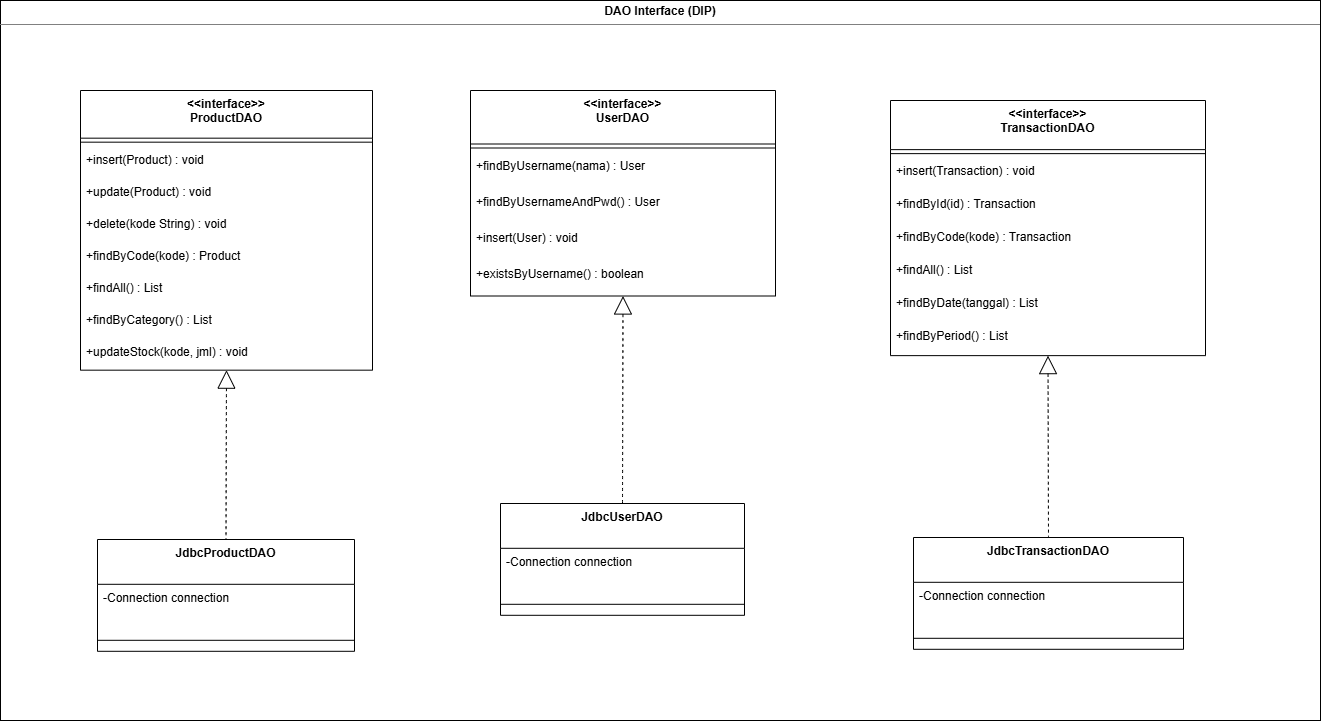

The diagram above was exported from draw.io. Its source (the exported page's mxGraphModel, read from the mxfile embedded in the PNG):
<mxGraphModel dx="2180" dy="1163" grid="1" gridSize="10" guides="1" tooltips="1" connect="1" arrows="1" fold="1" page="1" pageScale="1" pageWidth="1169" pageHeight="827" math="0" shadow="0">
  <root>
    <mxCell id="0" />
    <mxCell id="1" parent="0" />
    <mxCell id="L5TfxE-5naulMGHBxo4S-1" parent="1" style="verticalAlign=top;align=left;overflow=fill;html=1;whiteSpace=wrap;fillColor=none;" value="&lt;p style=&quot;margin:0px;margin-top:4px;text-align:center;&quot;&gt;&lt;b&gt;DAO Interface (DIP)&lt;/b&gt;&lt;/p&gt;&lt;hr size=&quot;1&quot; style=&quot;border-style:solid;&quot;&gt;&lt;div style=&quot;height:2px;&quot;&gt;&lt;/div&gt;" vertex="1">
      <mxGeometry height="720" width="1320" x="200" y="140" as="geometry" />
    </mxCell>
    <mxCell id="L5TfxE-5naulMGHBxo4S-2" parent="1" style="swimlane;fontStyle=1;align=center;verticalAlign=top;childLayout=stackLayout;horizontal=1;startSize=47.66666666666667;horizontalStack=0;resizeParent=1;resizeParentMax=0;resizeLast=0;collapsible=0;marginBottom=0;" value="&lt;&lt;interface&gt;&gt;&#10;ProductDAO" vertex="1">
      <mxGeometry height="279.6666666666667" width="292" x="280" y="230" as="geometry" />
    </mxCell>
    <mxCell id="L5TfxE-5naulMGHBxo4S-3" parent="L5TfxE-5naulMGHBxo4S-2" style="line;strokeWidth=1;fillColor=none;align=left;verticalAlign=middle;spacingTop=-1;spacingLeft=3;spacingRight=3;rotatable=0;labelPosition=right;points=[];portConstraint=eastwest;strokeColor=inherit;" vertex="1">
      <mxGeometry height="8" width="292" y="47.66666666666667" as="geometry" />
    </mxCell>
    <mxCell id="L5TfxE-5naulMGHBxo4S-4" parent="L5TfxE-5naulMGHBxo4S-2" style="text;strokeColor=none;fillColor=none;align=left;verticalAlign=top;spacingLeft=4;spacingRight=4;overflow=hidden;rotatable=0;points=[[0,0.5],[1,0.5]];portConstraint=eastwest;" value="+insert(Product) : void" vertex="1">
      <mxGeometry height="32" width="292" y="55.66666666666667" as="geometry" />
    </mxCell>
    <mxCell id="L5TfxE-5naulMGHBxo4S-5" parent="L5TfxE-5naulMGHBxo4S-2" style="text;strokeColor=none;fillColor=none;align=left;verticalAlign=top;spacingLeft=4;spacingRight=4;overflow=hidden;rotatable=0;points=[[0,0.5],[1,0.5]];portConstraint=eastwest;" value="+update(Product) : void" vertex="1">
      <mxGeometry height="32" width="292" y="87.66666666666667" as="geometry" />
    </mxCell>
    <mxCell id="L5TfxE-5naulMGHBxo4S-6" parent="L5TfxE-5naulMGHBxo4S-2" style="text;strokeColor=none;fillColor=none;align=left;verticalAlign=top;spacingLeft=4;spacingRight=4;overflow=hidden;rotatable=0;points=[[0,0.5],[1,0.5]];portConstraint=eastwest;" value="+delete(kode String) : void" vertex="1">
      <mxGeometry height="32" width="292" y="119.66666666666667" as="geometry" />
    </mxCell>
    <mxCell id="L5TfxE-5naulMGHBxo4S-7" parent="L5TfxE-5naulMGHBxo4S-2" style="text;strokeColor=none;fillColor=none;align=left;verticalAlign=top;spacingLeft=4;spacingRight=4;overflow=hidden;rotatable=0;points=[[0,0.5],[1,0.5]];portConstraint=eastwest;" value="+findByCode(kode) : Product" vertex="1">
      <mxGeometry height="32" width="292" y="151.66666666666669" as="geometry" />
    </mxCell>
    <mxCell id="L5TfxE-5naulMGHBxo4S-8" parent="L5TfxE-5naulMGHBxo4S-2" style="text;strokeColor=none;fillColor=none;align=left;verticalAlign=top;spacingLeft=4;spacingRight=4;overflow=hidden;rotatable=0;points=[[0,0.5],[1,0.5]];portConstraint=eastwest;" value="+findAll() : List" vertex="1">
      <mxGeometry height="32" width="292" y="183.66666666666669" as="geometry" />
    </mxCell>
    <mxCell id="L5TfxE-5naulMGHBxo4S-9" parent="L5TfxE-5naulMGHBxo4S-2" style="text;strokeColor=none;fillColor=none;align=left;verticalAlign=top;spacingLeft=4;spacingRight=4;overflow=hidden;rotatable=0;points=[[0,0.5],[1,0.5]];portConstraint=eastwest;" value="+findByCategory() : List" vertex="1">
      <mxGeometry height="32" width="292" y="215.66666666666669" as="geometry" />
    </mxCell>
    <mxCell id="L5TfxE-5naulMGHBxo4S-10" parent="L5TfxE-5naulMGHBxo4S-2" style="text;strokeColor=none;fillColor=none;align=left;verticalAlign=top;spacingLeft=4;spacingRight=4;overflow=hidden;rotatable=0;points=[[0,0.5],[1,0.5]];portConstraint=eastwest;" value="+updateStock(kode, jml) : void" vertex="1">
      <mxGeometry height="32" width="292" y="247.66666666666669" as="geometry" />
    </mxCell>
    <mxCell id="L5TfxE-5naulMGHBxo4S-11" parent="1" style="swimlane;fontStyle=1;align=center;verticalAlign=top;childLayout=stackLayout;horizontal=1;startSize=44.8;horizontalStack=0;resizeParent=1;resizeParentMax=0;resizeLast=0;collapsible=0;marginBottom=0;" value="JdbcProductDAO" vertex="1">
      <mxGeometry height="111.8" width="257" x="297" y="679" as="geometry" />
    </mxCell>
    <mxCell id="L5TfxE-5naulMGHBxo4S-12" parent="L5TfxE-5naulMGHBxo4S-11" style="text;strokeColor=none;fillColor=none;align=left;verticalAlign=top;spacingLeft=4;spacingRight=4;overflow=hidden;rotatable=0;points=[[0,0.5],[1,0.5]];portConstraint=eastwest;" value="-Connection connection" vertex="1">
      <mxGeometry height="45" width="257" y="44.8" as="geometry" />
    </mxCell>
    <mxCell id="L5TfxE-5naulMGHBxo4S-13" parent="L5TfxE-5naulMGHBxo4S-11" style="line;strokeWidth=1;fillColor=none;align=left;verticalAlign=middle;spacingTop=-1;spacingLeft=3;spacingRight=3;rotatable=0;labelPosition=right;points=[];portConstraint=eastwest;strokeColor=inherit;" vertex="1">
      <mxGeometry height="22" width="257" y="89.8" as="geometry" />
    </mxCell>
    <mxCell id="L5TfxE-5naulMGHBxo4S-14" parent="1" style="swimlane;fontStyle=1;align=center;verticalAlign=top;childLayout=stackLayout;horizontal=1;startSize=53.5;horizontalStack=0;resizeParent=1;resizeParentMax=0;resizeLast=0;collapsible=0;marginBottom=0;" value="&lt;&lt;interface&gt;&gt;&#10;UserDAO" vertex="1">
      <mxGeometry height="205.5" width="305" x="670" y="230" as="geometry" />
    </mxCell>
    <mxCell id="L5TfxE-5naulMGHBxo4S-15" parent="L5TfxE-5naulMGHBxo4S-14" style="line;strokeWidth=1;fillColor=none;align=left;verticalAlign=middle;spacingTop=-1;spacingLeft=3;spacingRight=3;rotatable=0;labelPosition=right;points=[];portConstraint=eastwest;strokeColor=inherit;" vertex="1">
      <mxGeometry height="8" width="305" y="53.5" as="geometry" />
    </mxCell>
    <mxCell id="L5TfxE-5naulMGHBxo4S-16" parent="L5TfxE-5naulMGHBxo4S-14" style="text;strokeColor=none;fillColor=none;align=left;verticalAlign=top;spacingLeft=4;spacingRight=4;overflow=hidden;rotatable=0;points=[[0,0.5],[1,0.5]];portConstraint=eastwest;" value="+findByUsername(nama) : User" vertex="1">
      <mxGeometry height="36" width="305" y="61.5" as="geometry" />
    </mxCell>
    <mxCell id="L5TfxE-5naulMGHBxo4S-17" parent="L5TfxE-5naulMGHBxo4S-14" style="text;strokeColor=none;fillColor=none;align=left;verticalAlign=top;spacingLeft=4;spacingRight=4;overflow=hidden;rotatable=0;points=[[0,0.5],[1,0.5]];portConstraint=eastwest;" value="+findByUsernameAndPwd() : User" vertex="1">
      <mxGeometry height="36" width="305" y="97.5" as="geometry" />
    </mxCell>
    <mxCell id="L5TfxE-5naulMGHBxo4S-18" parent="L5TfxE-5naulMGHBxo4S-14" style="text;strokeColor=none;fillColor=none;align=left;verticalAlign=top;spacingLeft=4;spacingRight=4;overflow=hidden;rotatable=0;points=[[0,0.5],[1,0.5]];portConstraint=eastwest;" value="+insert(User) : void" vertex="1">
      <mxGeometry height="36" width="305" y="133.5" as="geometry" />
    </mxCell>
    <mxCell id="L5TfxE-5naulMGHBxo4S-19" parent="L5TfxE-5naulMGHBxo4S-14" style="text;strokeColor=none;fillColor=none;align=left;verticalAlign=top;spacingLeft=4;spacingRight=4;overflow=hidden;rotatable=0;points=[[0,0.5],[1,0.5]];portConstraint=eastwest;" value="+existsByUsername() : boolean" vertex="1">
      <mxGeometry height="36" width="305" y="169.5" as="geometry" />
    </mxCell>
    <mxCell id="L5TfxE-5naulMGHBxo4S-20" parent="1" style="swimlane;fontStyle=1;align=center;verticalAlign=top;childLayout=stackLayout;horizontal=1;startSize=44.8;horizontalStack=0;resizeParent=1;resizeParentMax=0;resizeLast=0;collapsible=0;marginBottom=0;" value="JdbcUserDAO" vertex="1">
      <mxGeometry height="111.8" width="244" x="700" y="643" as="geometry" />
    </mxCell>
    <mxCell id="L5TfxE-5naulMGHBxo4S-21" parent="L5TfxE-5naulMGHBxo4S-20" style="text;strokeColor=none;fillColor=none;align=left;verticalAlign=top;spacingLeft=4;spacingRight=4;overflow=hidden;rotatable=0;points=[[0,0.5],[1,0.5]];portConstraint=eastwest;" value="-Connection connection" vertex="1">
      <mxGeometry height="45" width="244" y="44.8" as="geometry" />
    </mxCell>
    <mxCell id="L5TfxE-5naulMGHBxo4S-22" parent="L5TfxE-5naulMGHBxo4S-20" style="line;strokeWidth=1;fillColor=none;align=left;verticalAlign=middle;spacingTop=-1;spacingLeft=3;spacingRight=3;rotatable=0;labelPosition=right;points=[];portConstraint=eastwest;strokeColor=inherit;" vertex="1">
      <mxGeometry height="22" width="244" y="89.8" as="geometry" />
    </mxCell>
    <mxCell id="L5TfxE-5naulMGHBxo4S-23" parent="1" style="swimlane;fontStyle=1;align=center;verticalAlign=top;childLayout=stackLayout;horizontal=1;startSize=49.125;horizontalStack=0;resizeParent=1;resizeParentMax=0;resizeLast=0;collapsible=0;marginBottom=0;" value="&lt;&lt;interface&gt;&gt;&#10;TransactionDAO" vertex="1">
      <mxGeometry height="255.125" width="315" x="1090" y="240" as="geometry" />
    </mxCell>
    <mxCell id="L5TfxE-5naulMGHBxo4S-24" parent="L5TfxE-5naulMGHBxo4S-23" style="line;strokeWidth=1;fillColor=none;align=left;verticalAlign=middle;spacingTop=-1;spacingLeft=3;spacingRight=3;rotatable=0;labelPosition=right;points=[];portConstraint=eastwest;strokeColor=inherit;" vertex="1">
      <mxGeometry height="8" width="315" y="49.125" as="geometry" />
    </mxCell>
    <mxCell id="L5TfxE-5naulMGHBxo4S-25" parent="L5TfxE-5naulMGHBxo4S-23" style="text;strokeColor=none;fillColor=none;align=left;verticalAlign=top;spacingLeft=4;spacingRight=4;overflow=hidden;rotatable=0;points=[[0,0.5],[1,0.5]];portConstraint=eastwest;" value="+insert(Transaction) : void" vertex="1">
      <mxGeometry height="33" width="315" y="57.125" as="geometry" />
    </mxCell>
    <mxCell id="L5TfxE-5naulMGHBxo4S-26" parent="L5TfxE-5naulMGHBxo4S-23" style="text;strokeColor=none;fillColor=none;align=left;verticalAlign=top;spacingLeft=4;spacingRight=4;overflow=hidden;rotatable=0;points=[[0,0.5],[1,0.5]];portConstraint=eastwest;" value="+findById(id) : Transaction" vertex="1">
      <mxGeometry height="33" width="315" y="90.125" as="geometry" />
    </mxCell>
    <mxCell id="L5TfxE-5naulMGHBxo4S-27" parent="L5TfxE-5naulMGHBxo4S-23" style="text;strokeColor=none;fillColor=none;align=left;verticalAlign=top;spacingLeft=4;spacingRight=4;overflow=hidden;rotatable=0;points=[[0,0.5],[1,0.5]];portConstraint=eastwest;" value="+findByCode(kode) : Transaction" vertex="1">
      <mxGeometry height="33" width="315" y="123.125" as="geometry" />
    </mxCell>
    <mxCell id="L5TfxE-5naulMGHBxo4S-28" parent="L5TfxE-5naulMGHBxo4S-23" style="text;strokeColor=none;fillColor=none;align=left;verticalAlign=top;spacingLeft=4;spacingRight=4;overflow=hidden;rotatable=0;points=[[0,0.5],[1,0.5]];portConstraint=eastwest;" value="+findAll() : List" vertex="1">
      <mxGeometry height="33" width="315" y="156.125" as="geometry" />
    </mxCell>
    <mxCell id="L5TfxE-5naulMGHBxo4S-29" parent="L5TfxE-5naulMGHBxo4S-23" style="text;strokeColor=none;fillColor=none;align=left;verticalAlign=top;spacingLeft=4;spacingRight=4;overflow=hidden;rotatable=0;points=[[0,0.5],[1,0.5]];portConstraint=eastwest;" value="+findByDate(tanggal) : List" vertex="1">
      <mxGeometry height="33" width="315" y="189.125" as="geometry" />
    </mxCell>
    <mxCell id="L5TfxE-5naulMGHBxo4S-30" parent="L5TfxE-5naulMGHBxo4S-23" style="text;strokeColor=none;fillColor=none;align=left;verticalAlign=top;spacingLeft=4;spacingRight=4;overflow=hidden;rotatable=0;points=[[0,0.5],[1,0.5]];portConstraint=eastwest;" value="+findByPeriod() : List" vertex="1">
      <mxGeometry height="33" width="315" y="222.125" as="geometry" />
    </mxCell>
    <mxCell id="L5TfxE-5naulMGHBxo4S-31" parent="1" style="swimlane;fontStyle=1;align=center;verticalAlign=top;childLayout=stackLayout;horizontal=1;startSize=44.8;horizontalStack=0;resizeParent=1;resizeParentMax=0;resizeLast=0;collapsible=0;marginBottom=0;" value="JdbcTransactionDAO" vertex="1">
      <mxGeometry height="111.8" width="270" x="1113" y="677" as="geometry" />
    </mxCell>
    <mxCell id="L5TfxE-5naulMGHBxo4S-32" parent="L5TfxE-5naulMGHBxo4S-31" style="text;strokeColor=none;fillColor=none;align=left;verticalAlign=top;spacingLeft=4;spacingRight=4;overflow=hidden;rotatable=0;points=[[0,0.5],[1,0.5]];portConstraint=eastwest;" value="-Connection connection" vertex="1">
      <mxGeometry height="45" width="270" y="44.8" as="geometry" />
    </mxCell>
    <mxCell id="L5TfxE-5naulMGHBxo4S-33" parent="L5TfxE-5naulMGHBxo4S-31" style="line;strokeWidth=1;fillColor=none;align=left;verticalAlign=middle;spacingTop=-1;spacingLeft=3;spacingRight=3;rotatable=0;labelPosition=right;points=[];portConstraint=eastwest;strokeColor=inherit;" vertex="1">
      <mxGeometry height="22" width="270" y="89.8" as="geometry" />
    </mxCell>
    <mxCell id="L5TfxE-5naulMGHBxo4S-34" edge="1" parent="1" source="L5TfxE-5naulMGHBxo4S-2" style="curved=1;dashed=1;startArrow=block;startSize=16;startFill=0;endArrow=none;exitX=0.5;exitY=1;entryX=0.5;entryY=0;rounded=0;" target="L5TfxE-5naulMGHBxo4S-11" value="">
      <mxGeometry relative="1" as="geometry">
        <Array as="points" />
      </mxGeometry>
    </mxCell>
    <mxCell id="L5TfxE-5naulMGHBxo4S-35" edge="1" parent="1" source="L5TfxE-5naulMGHBxo4S-14" style="curved=1;dashed=1;startArrow=block;startSize=16;startFill=0;endArrow=none;exitX=0.5;exitY=1;entryX=0.5;entryY=0;rounded=0;" target="L5TfxE-5naulMGHBxo4S-20" value="">
      <mxGeometry relative="1" as="geometry">
        <Array as="points" />
      </mxGeometry>
    </mxCell>
    <mxCell id="L5TfxE-5naulMGHBxo4S-36" edge="1" parent="1" source="L5TfxE-5naulMGHBxo4S-23" style="curved=1;dashed=1;startArrow=block;startSize=16;startFill=0;endArrow=none;exitX=0.5;exitY=1;entryX=0.5;entryY=0;rounded=0;" target="L5TfxE-5naulMGHBxo4S-31" value="">
      <mxGeometry relative="1" as="geometry">
        <Array as="points" />
      </mxGeometry>
    </mxCell>
  </root>
</mxGraphModel>